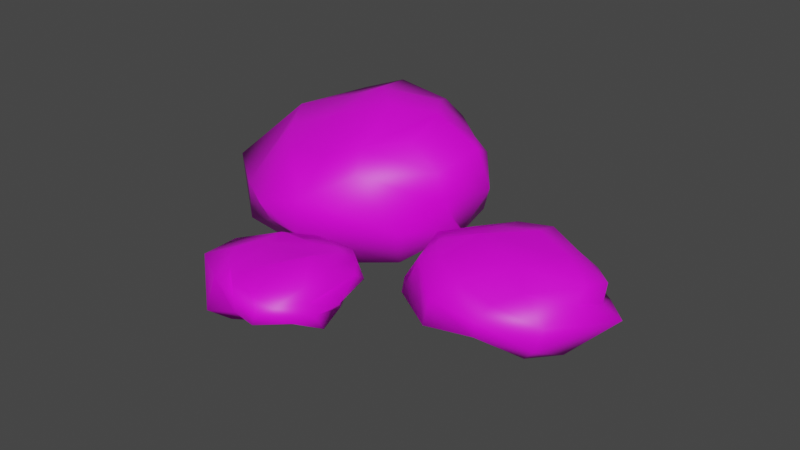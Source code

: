 # Source: rocks.blend  (saved by Blender 3.1.7; exported with 4.5.12 LTS)
import bpy
from mathutils import Matrix  # noqa: F401  (used for matrix-valued properties, if any)

bpy.ops.wm.read_factory_settings(use_empty=True)
scene = bpy.context.scene
scene.name = 'Scene'

# ---- collections
col_collection = bpy.data.collections.new('Collection'); scene.collection.children.link(col_collection)

# ---- images (referenced by path relative to the original .blend; pixels are not part of the script)
import os
ASSET_DIR = os.environ.get("B2B_ASSET_DIR", "")  # directory of the original .blend (textures are referenced by path, not embedded)
HERE = os.path.dirname(os.path.abspath(__file__))  # packed textures are extracted next to this script under _unpacked/

def load_image(name, relpath, width, height, colorspace="sRGB"):
    """Load a texture the original file referenced (path relative to the .blend, or extracted next to this script)."""
    p = next((c for c in (os.path.join(HERE, relpath), os.path.join(ASSET_DIR, relpath)) if relpath and os.path.exists(c)), "")
    if p:
        img = bpy.data.images.load(p, check_existing=True)
        img.name = name
    else:  # same state as the original file: an image datablock whose file is absent (Cycles renders it pink)
        img = bpy.data.images.new(name, width, height)
        img.source = "FILE"
        img.filepath = "//" + (relpath or name)
    img.colorspace_settings.name = colorspace
    return img
img_palette_png = load_image('palette.png', 'palette.png', 1024, 1024, 'sRGB')

# ---- materials (node trees are filled in below, after node groups)
mat_atlas = bpy.data.materials.new('Atlas')
mat_atlas.use_transparent_shadow = False

# ---- material node trees
mat_atlas.use_nodes = True; mat_atlas.node_tree.nodes.clear()
_N = mat_atlas.node_tree.nodes; _L = mat_atlas.node_tree.links
n0 = _N.new('ShaderNodeOutputMaterial'); n0.name = 'Material Output'; n0.location = (300, 300)
n1 = _N.new('ShaderNodeBsdfPrincipled'); n1.name = 'Principled BSDF'; n1.location = (10, 300)
n1.distribution = 'GGX'
n1.subsurface_method = 'RANDOM_WALK_SKIN'
n1.inputs[3].default_value = 1.45
n1.inputs[27].default_value = (0.0, 0.0, 0.0, 1.0)
n1.inputs[28].default_value = 1.0
n2 = _N.new('ShaderNodeMapping'); n2.name = 'Mapping'; n2.location = (-572, 305)
n2.width = 240
n3 = _N.new('ShaderNodeTexCoord'); n3.name = 'Texture Coordinate'; n3.location = (-772, 288)
n4 = _N.new('ShaderNodeTexImage'); n4.name = 'Image Texture'; n4.location = (-272, 276)
n4.image = img_palette_png
_L.new(n1.outputs[0], n0.inputs[0])
_L.new(n4.outputs[0], n1.inputs[0])
_L.new(n2.outputs[0], n4.inputs[0])
_L.new(n3.outputs[2], n2.inputs[0])
n0.is_active_output = True

# ---- world
world_world = bpy.data.worlds.new('World'); scene.world = world_world
world_world.use_nodes = True; world_world.node_tree.nodes.clear()
_N = world_world.node_tree.nodes; _L = world_world.node_tree.links
n0 = _N.new('ShaderNodeOutputWorld'); n0.name = 'World Output'; n0.location = (300, 300)
n1 = _N.new('ShaderNodeBackground'); n1.name = 'Background'; n1.location = (10, 300)
n1.inputs[0].default_value = (0.05088, 0.05088, 0.05088, 1.0)
_L.new(n1.outputs[0], n0.inputs[0])
n0.is_active_output = True
world_world.color = (0.05088, 0.05088, 0.05088)
world_world.use_sun_shadow = False
world_world.sun_shadow_jitter_overblur = 0.0

# ---- meshes
me_cube_001 = bpy.data.meshes.new('Cube.001')
me_cube_001.from_pydata([(-0.5268, 0.09227, -0.2051), (-0.6478, 0.1345, 0.2899), (-0.8694, 0.7111, -0.2179), (-1.031, 0.7437, 0.2114), (0.1449, 0.4452, -0.02005), (-0.1286, 0.3958, 0.3723), (-0.2905, 1.094, -0.04589), (-0.3603, 0.9639, 0.3603), (-0.7484, 0.4587, -0.2726), (-0.6877, 0.3081, -0.2602), (-0.6606, -0.009096, -0.04796), (-0.6648, -0.07235, 0.06687), (-0.8158, 0.3139, 0.3077), (-0.9641, 0.5338, 0.3112), (-1.121, 0.6997, 0.01646), (-1.02, 0.691, -0.1492), (-0.4677, 1.019, -0.1816), (-0.7289, 0.8646, -0.2468), (-0.8276, 0.8896, 0.3356), (-0.625, 0.9412, 0.4083), (-0.2984, 1.03, 0.2622), (-0.327, 1.141, 0.1116), (0.04093, 0.5841, -0.1196), (-0.06595, 0.9147, -0.1505), (-0.2446, 0.7502, 0.4402), (-0.1195, 0.5832, 0.4537), (0.0679, 0.3491, 0.28), (0.09166, 0.3596, 0.1326), (-0.3073, 0.1087, -0.2088), (-0.0957, 0.2783, -0.2049), (-0.2362, 0.1772, 0.3863), (-0.4194, 0.132, 0.3139), (-0.4954, 0.6151, 0.4892), (-0.3137, 0.4789, 0.4784), (-0.7553, 0.6845, 0.3635), (-0.5682, 0.3274, 0.4039), (-0.6513, 0.6551, -0.3553), (-0.4631, 0.3629, -0.2839), (-0.3898, 0.8704, -0.306), (-0.1883, 0.5294, -0.2884), (0.001248, 0.1428, 0.03339), (-0.4241, -0.07266, -0.01877), (-0.1928, 0.08959, 0.2852), (-0.3768, -0.08723, 0.1764), (-0.08751, 0.9571, 0.1437), (0.147, 0.6527, 0.1221), (-0.08713, 0.844, 0.2641), (0.1223, 0.5759, 0.3433), (-0.9136, 0.9382, -0.07727), (-0.5458, 0.9936, -0.02979), (-1.041, 0.8672, 0.1179), (-0.5996, 0.9686, 0.2443), (-0.8871, 0.07444, -0.1411), (-1.009, 0.3283, -0.2352), (-0.8754, 0.06016, 0.06443), (-1.138, 0.2618, 0.0771)], [], [(55, 13, 3, 14), (51, 19, 7, 20), (47, 25, 5, 26), (43, 31, 1, 11), (39, 22, 4, 29), (35, 12, 1, 31), (25, 33, 30, 5), (33, 35, 31, 30), (7, 19, 32, 24), (24, 32, 33, 25), (19, 18, 34, 32), (32, 34, 35, 33), (18, 3, 13, 34), (34, 13, 12, 35), (9, 37, 28, 0), (37, 39, 29, 28), (2, 17, 36, 8), (8, 36, 37, 9), (17, 16, 38, 36), (36, 38, 39, 37), (16, 6, 23, 38), (38, 23, 22, 39), (28, 41, 10, 0), (41, 43, 11, 10), (4, 27, 40, 29), (29, 40, 41, 28), (27, 26, 42, 40), (40, 42, 43, 41), (26, 5, 30, 42), (42, 30, 31, 43), (22, 45, 27, 4), (45, 47, 26, 27), (6, 21, 44, 23), (23, 44, 45, 22), (21, 20, 46, 44), (44, 46, 47, 45), (20, 7, 24, 46), (46, 24, 25, 47), (16, 49, 21, 6), (49, 51, 20, 21), (2, 15, 48, 17), (17, 48, 49, 16), (15, 14, 50, 48), (48, 50, 51, 49), (14, 3, 18, 50), (50, 18, 19, 51), (8, 53, 15, 2), (53, 55, 14, 15), (0, 10, 52, 9), (9, 52, 53, 8), (10, 11, 54, 52), (52, 54, 55, 53), (11, 1, 12, 54), (54, 12, 13, 55)])
me_cube_001.polygons.foreach_set('use_smooth', [True] * 54)
_uv = me_cube_001.uv_layers.new(name='UVMap')
_uv.uv.foreach_set('vector', [0.8199, 0.05583, 0.8199, 0.05583, 0.8199, 0.05583, 0.8199, 0.05583, 0.8199, 0.05583, 0.8199, 0.05583, 0.8199, 0.05583, 0.8199, 0.05583, 0.8199, 0.05583, 0.8199, 0.05583, 0.8199, 0.05583, 0.8199, 0.05583, 0.8199, 0.05583, 0.8199, 0.05583, 0.8199, 0.05583, 0.8199, 0.05583, 0.8199, 0.05583, 0.8199, 0.05583, 0.8199, 0.05583, 0.8199, 0.05583, 0.8199, 0.05583, 0.8199, 0.05583, 0.8199, 0.05583, 0.8199, 0.05583, 0.8199, 0.05583, 0.8199, 0.05583, 0.8199, 0.05583, 0.8199, 0.05583, 0.8199, 0.05583, 0.8199, 0.05583, 0.8199, 0.05583, 0.8199, 0.05583, 0.8199, 0.05583, 0.8199, 0.05583, 0.8199, 0.05583, 0.8199, 0.05583, 0.8199, 0.05583, 0.8199, 0.05583, 0.8199, 0.05583, 0.8199, 0.05583, 0.8199, 0.05583, 0.8199, 0.05583, 0.8199, 0.05583, 0.8199, 0.05583, 0.8199, 0.05583, 0.8199, 0.05583, 0.8199, 0.05583, 0.8199, 0.05583, 0.8199, 0.05583, 0.8199, 0.05583, 0.8199, 0.05583, 0.8199, 0.05583, 0.8199, 0.05583, 0.8199, 0.05583, 0.8199, 0.05583, 0.8199, 0.05583, 0.8199, 0.05583, 0.8199, 0.05583, 0.8199, 0.05583, 0.8199, 0.05583, 0.8199, 0.05583, 0.8199, 0.05583, 0.8199, 0.05583, 0.8199, 0.05583, 0.8199, 0.05583, 0.8199, 0.05583, 0.8199, 0.05583, 0.8199, 0.05583, 0.8199, 0.05583, 0.8199, 0.05583, 0.8199, 0.05583, 0.8199, 0.05583, 0.8199, 0.05583, 0.8199, 0.05583, 0.8199, 0.05583, 0.8199, 0.05583, 0.8199, 0.05583, 0.8199, 0.05583, 0.8199, 0.05583, 0.8199, 0.05583, 0.8199, 0.05583, 0.8199, 0.05583, 0.8199, 0.05583, 0.8199, 0.05583, 0.8199, 0.05583, 0.8199, 0.05583, 0.8199, 0.05583, 0.8199, 0.05583, 0.8199, 0.05583, 0.8199, 0.05583, 0.8199, 0.05583, 0.8199, 0.05583, 0.8199, 0.05583, 0.8199, 0.05583, 0.8199, 0.05583, 0.8199, 0.05583, 0.8199, 0.05583, 0.8199, 0.05583, 0.8199, 0.05583, 0.8199, 0.05583, 0.8199, 0.05583, 0.8199, 0.05583, 0.8199, 0.05583, 0.8199, 0.05583, 0.8199, 0.05583, 0.8199, 0.05583, 0.8199, 0.05583, 0.8199, 0.05583, 0.8199, 0.05583, 0.8199, 0.05583, 0.8199, 0.05583, 0.8199, 0.05583, 0.8199, 0.05583, 0.8199, 0.05583, 0.8199, 0.05583, 0.8199, 0.05583, 0.8199, 0.05583, 0.8199, 0.05583, 0.8199, 0.05583, 0.8199, 0.05583, 0.8199, 0.05583, 0.8199, 0.05583, 0.8199, 0.05583, 0.8199, 0.05583, 0.8199, 0.05583, 0.8199, 0.05583, 0.8199, 0.05583, 0.8199, 0.05583, 0.8199, 0.05583, 0.8199, 0.05583, 0.8199, 0.05583, 0.8199, 0.05583, 0.8199, 0.05583, 0.8199, 0.05583, 0.8199, 0.05583, 0.8199, 0.05583, 0.8199, 0.05583, 0.8199, 0.05583, 0.8199, 0.05583, 0.8199, 0.05583, 0.8199, 0.05583, 0.8199, 0.05583, 0.8199, 0.05583, 0.8199, 0.05583, 0.8199, 0.05583, 0.8199, 0.05583, 0.8199, 0.05583, 0.8199, 0.05583, 0.8199, 0.05583, 0.8199, 0.05583, 0.8199, 0.05583, 0.8199, 0.05583, 0.8199, 0.05583, 0.8199, 0.05583, 0.8199, 0.05583, 0.8199, 0.05583, 0.8199, 0.05583, 0.8199, 0.05583, 0.8199, 0.05583, 0.8199, 0.05583, 0.8199, 0.05583, 0.8199, 0.05583, 0.8199, 0.05583, 0.8199, 0.05583, 0.8199, 0.05583, 0.8199, 0.05583, 0.8199, 0.05583, 0.8199, 0.05583, 0.8199, 0.05583, 0.8199, 0.05583, 0.8199, 0.05583, 0.8199, 0.05583, 0.8199, 0.05583, 0.8199, 0.05583, 0.8199, 0.05583, 0.8199, 0.05583, 0.8199, 0.05583, 0.8199, 0.05583, 0.8199, 0.05583, 0.8199, 0.05583, 0.8199, 0.05583, 0.8199, 0.05583, 0.8199, 0.05583, 0.8199, 0.05583, 0.8199, 0.05583, 0.8199, 0.05583, 0.8199, 0.05583, 0.8199, 0.05583, 0.8199, 0.05583, 0.8199, 0.05583, 0.8199, 0.05583, 0.8199, 0.05583, 0.8199, 0.05583, 0.8199, 0.05583, 0.8199, 0.05583, 0.8199, 0.05583, 0.8199, 0.05583, 0.8199, 0.05583, 0.8199, 0.05583, 0.8199, 0.05583, 0.8199, 0.05583, 0.8199, 0.05583, 0.8199, 0.05583, 0.8199, 0.05583, 0.8199, 0.05583, 0.8199, 0.05583, 0.8199, 0.05583, 0.8199, 0.05583, 0.8199, 0.05583, 0.8199, 0.05583, 0.8199, 0.05583, 0.8199, 0.05583, 0.8199, 0.05583, 0.8199, 0.05583, 0.8199, 0.05583, 0.8199, 0.05583])
me_cube_001.materials.append(mat_atlas)
me_cube_001.use_remesh_fix_poles = True
me_cube_001.use_remesh_preserve_attributes = False
me_cube_001.update()
me_cube_002 = bpy.data.meshes.new('Cube.002')
me_cube_002.from_pydata([(0.1913, 0.0613, -0.1275), (0.2707, 0.1454, -0.1325), (0.1823, -0.02126, -0.04936), (0.3317, -0.01549, -0.1151), (0.5193, -0.1237, -0.1457), (0.3793, 0.1308, -0.1922), (0.2427, -0.1141, -0.06091), (0.4625, -0.2438, -0.07842), (0.2628, -0.02662, 0.06456), (0.1992, 0.0652, 0.02885), (0.4902, -0.2382, 0.05415), (0.4375, -0.09143, 0.1754), (0.2871, 0.09118, 0.1324), (0.5732, -0.1709, 0.1379), (0.5001, 0.0854, 0.2279), (0.6749, 0.2662, 0.2241), (0.7213, 0.03982, 0.166), (0.2798, 0.1375, 0.1108), (0.424, 0.3099, 0.1485), (0.165, 0.2346, 0.06471), (0.2617, 0.3791, 0.06639), (0.1065, 0.1719, -0.06459), (0.3721, 0.3831, -0.05622), (0.4448, 0.493, -0.03547), (0.3151, 0.2765, -0.1671), (0.5647, 0.3845, -0.1539), (0.4813, 0.2852, -0.2137), (0.6544, 0.4124, -0.1566), (0.7282, 0.1114, -0.2), (0.8532, 0.3234, -0.152), (0.6923, 0.06688, -0.194), (0.9746, 0.02371, -0.1413), (0.9667, 0.2429, -0.1396), (0.8723, -0.1074, -0.1361), (1.13, 0.1984, -0.001374), (1.006, 0.3204, -0.006698), (0.9361, -0.1413, -0.06278), (0.9995, 0.04676, 0.08545), (1.035, 0.199, 0.0381), (0.971, -0.1372, 0.05463), (1.009, 0.09152, 0.1579), (1.028, 0.2411, 0.1163), (0.8295, -0.07046, 0.1343), (0.8458, 0.2295, 0.1752), (0.8237, 0.3453, 0.1478), (0.6463, 0.4257, 0.1738), (0.894, 0.3934, 0.07444), (0.7908, 0.445, 0.05661), (0.924, 0.4094, -0.03694), (0.629, 0.5166, -0.01045), (0.4836, 0.4866, 0.04369), (0.4532, 0.4384, 0.1303), (0.7448, -0.1704, 0.09833), (0.7283, -0.2524, 0.04439), (0.7082, -0.2329, -0.04024), (0.7379, -0.1256, -0.09158)], [], [(0, 2, 21, 1), (1, 5, 3, 0), (3, 6, 2, 0), (4, 7, 6, 3), (5, 30, 4, 3), (6, 8, 9, 2), (7, 10, 8, 6), (8, 11, 12, 9), (10, 13, 11, 8), (14, 17, 12, 11), (16, 14, 11, 13), (15, 18, 17, 14), (43, 15, 14, 16), (9, 12, 17, 19), (19, 17, 18, 20), (2, 9, 19, 21), (21, 19, 20, 22), (1, 21, 22, 24), (22, 20, 50, 23), (24, 22, 23, 25), (25, 27, 26, 24), (24, 26, 5, 1), (27, 29, 28, 26), (26, 28, 30, 5), (29, 32, 31, 28), (28, 31, 33, 30), (32, 35, 34, 31), (31, 34, 36, 33), (35, 38, 37, 34), (34, 37, 39, 36), (38, 41, 40, 37), (37, 40, 42, 39), (41, 44, 43, 40), (40, 43, 16, 42), (44, 45, 15, 43), (46, 44, 41, 38), (47, 45, 44, 46), (48, 46, 38, 35), (49, 47, 46, 48), (29, 48, 35, 32), (27, 49, 48, 29), (23, 50, 47, 49), (25, 23, 49, 27), (50, 51, 45, 47), (20, 18, 51, 50), (45, 51, 18, 15), (42, 16, 13, 52), (39, 42, 52, 53), (53, 52, 13, 10), (36, 39, 53, 54), (54, 53, 10, 7), (33, 36, 54, 55), (55, 54, 7, 4), (30, 33, 55, 4)])
me_cube_002.polygons.foreach_set('use_smooth', [True] * 54)
_uv = me_cube_002.uv_layers.new(name='UVMap')
_uv.uv.foreach_set('vector', [0.8199, 0.05583, 0.8199, 0.05583, 0.8199, 0.05583, 0.8199, 0.05583, 0.8199, 0.05583, 0.8199, 0.05583, 0.8199, 0.05583, 0.8199, 0.05583, 0.8199, 0.05583, 0.8199, 0.05583, 0.8199, 0.05583, 0.8199, 0.05583, 0.8199, 0.05583, 0.8199, 0.05583, 0.8199, 0.05583, 0.8199, 0.05583, 0.8199, 0.05583, 0.8199, 0.05583, 0.8199, 0.05583, 0.8199, 0.05583, 0.8199, 0.05583, 0.8199, 0.05583, 0.8199, 0.05583, 0.8199, 0.05583, 0.8199, 0.05583, 0.8199, 0.05583, 0.8199, 0.05583, 0.8199, 0.05583, 0.8199, 0.05583, 0.8199, 0.05583, 0.8199, 0.05583, 0.8199, 0.05583, 0.8199, 0.05583, 0.8199, 0.05583, 0.8199, 0.05583, 0.8199, 0.05583, 0.8199, 0.05583, 0.8199, 0.05583, 0.8199, 0.05583, 0.8199, 0.05583, 0.8199, 0.05583, 0.8199, 0.05583, 0.8199, 0.05583, 0.8199, 0.05583, 0.8199, 0.05583, 0.8199, 0.05583, 0.8199, 0.05583, 0.8199, 0.05583, 0.8199, 0.05583, 0.8199, 0.05583, 0.8199, 0.05583, 0.8199, 0.05583, 0.8199, 0.05583, 0.8199, 0.05583, 0.8199, 0.05583, 0.8199, 0.05583, 0.8199, 0.05583, 0.8199, 0.05583, 0.8199, 0.05583, 0.8199, 0.05583, 0.8199, 0.05583, 0.8199, 0.05583, 0.8199, 0.05583, 0.8199, 0.05583, 0.8199, 0.05583, 0.8199, 0.05583, 0.8199, 0.05583, 0.8199, 0.05583, 0.8199, 0.05583, 0.8199, 0.05583, 0.8199, 0.05583, 0.8199, 0.05583, 0.8199, 0.05583, 0.8199, 0.05583, 0.8199, 0.05583, 0.8199, 0.05583, 0.8199, 0.05583, 0.8199, 0.05583, 0.8199, 0.05583, 0.8199, 0.05583, 0.8199, 0.05583, 0.8199, 0.05583, 0.8199, 0.05583, 0.8199, 0.05583, 0.8199, 0.05583, 0.8199, 0.05583, 0.8199, 0.05583, 0.8199, 0.05583, 0.8199, 0.05583, 0.8199, 0.05583, 0.8199, 0.05583, 0.8199, 0.05583, 0.8199, 0.05583, 0.8199, 0.05583, 0.8199, 0.05583, 0.8199, 0.05583, 0.8199, 0.05583, 0.8199, 0.05583, 0.8199, 0.05583, 0.8199, 0.05583, 0.8199, 0.05583, 0.8199, 0.05583, 0.8199, 0.05583, 0.8199, 0.05583, 0.8199, 0.05583, 0.8199, 0.05583, 0.8199, 0.05583, 0.8199, 0.05583, 0.8199, 0.05583, 0.8199, 0.05583, 0.8199, 0.05583, 0.8199, 0.05583, 0.8199, 0.05583, 0.8199, 0.05583, 0.8199, 0.05583, 0.8199, 0.05583, 0.8199, 0.05583, 0.8199, 0.05583, 0.8199, 0.05583, 0.8199, 0.05583, 0.8199, 0.05583, 0.8199, 0.05583, 0.8199, 0.05583, 0.8199, 0.05583, 0.8199, 0.05583, 0.8199, 0.05583, 0.8199, 0.05583, 0.8199, 0.05583, 0.8199, 0.05583, 0.8199, 0.05583, 0.8199, 0.05583, 0.8199, 0.05583, 0.8199, 0.05583, 0.8199, 0.05583, 0.8199, 0.05583, 0.8199, 0.05583, 0.8199, 0.05583, 0.8199, 0.05583, 0.8199, 0.05583, 0.8199, 0.05583, 0.8199, 0.05583, 0.8199, 0.05583, 0.8199, 0.05583, 0.8199, 0.05583, 0.8199, 0.05583, 0.8199, 0.05583, 0.8199, 0.05583, 0.8199, 0.05583, 0.8199, 0.05583, 0.8199, 0.05583, 0.8199, 0.05583, 0.8199, 0.05583, 0.8199, 0.05583, 0.8199, 0.05583, 0.8199, 0.05583, 0.8199, 0.05583, 0.8199, 0.05583, 0.8199, 0.05583, 0.8199, 0.05583, 0.8199, 0.05583, 0.8199, 0.05583, 0.8199, 0.05583, 0.8199, 0.05583, 0.8199, 0.05583, 0.8199, 0.05583, 0.8199, 0.05583, 0.8199, 0.05583, 0.8199, 0.05583, 0.8199, 0.05583, 0.8199, 0.05583, 0.8199, 0.05583, 0.8199, 0.05583, 0.8199, 0.05583, 0.8199, 0.05583, 0.8199, 0.05583, 0.8199, 0.05583, 0.8199, 0.05583, 0.8199, 0.05583, 0.8199, 0.05583, 0.8199, 0.05583, 0.8199, 0.05583, 0.8199, 0.05583, 0.8199, 0.05583, 0.8199, 0.05583, 0.8199, 0.05583, 0.8199, 0.05583, 0.8199, 0.05583, 0.8199, 0.05583, 0.8199, 0.05583, 0.8199, 0.05583, 0.8199, 0.05583, 0.8199, 0.05583, 0.8199, 0.05583, 0.8199, 0.05583, 0.8199, 0.05583, 0.8199, 0.05583, 0.8199, 0.05583, 0.8199, 0.05583, 0.8199, 0.05583, 0.8199, 0.05583, 0.8199, 0.05583, 0.8199, 0.05583, 0.8199, 0.05583, 0.8199, 0.05583, 0.8199, 0.05583, 0.8199, 0.05583, 0.8199, 0.05583, 0.8199, 0.05583, 0.8199, 0.05583, 0.8199, 0.05583, 0.8199, 0.05583, 0.8199, 0.05583, 0.8199, 0.05583, 0.8199, 0.05583, 0.8199, 0.05583, 0.8199, 0.05583])
me_cube_002.materials.append(mat_atlas)
me_cube_002.use_remesh_fix_poles = True
me_cube_002.use_remesh_preserve_attributes = False
me_cube_002.update()
me_cube_003 = bpy.data.meshes.new('Cube.003')
me_cube_003.from_pydata([(-0.1271, -0.7508, -0.03973), (-0.2146, -0.6286, -0.03691), (-0.1113, -0.7457, -0.003725), (-0.0568, -0.7333, -0.02427), (0.1057, -0.5913, -0.04868), (-0.1851, -0.6133, -0.06341), (0.00164, -0.757, -0.01474), (0.1528, -0.6909, 0.02158), (0.05633, -0.782, 0.07445), (-0.09376, -0.7605, 0.07837), (0.09521, -0.7291, 0.08623), (-0.04794, -0.7098, 0.09677), (-0.1209, -0.7391, 0.1298), (0.1362, -0.5931, 0.132), (-0.1572, -0.6653, 0.1341), (-0.2286, -0.4203, 0.1435), (0.03757, -0.4652, 0.1853), (-0.2338, -0.6455, 0.1167), (-0.3192, -0.5326, 0.1366), (-0.2749, -0.7001, 0.08449), (-0.4385, -0.6087, 0.09456), (-0.2216, -0.7972, -0.01351), (-0.4442, -0.5591, -0.03916), (-0.4482, -0.4191, 0.003579), (-0.3218, -0.4923, -0.05704), (-0.3464, -0.3754, -0.05567), (-0.2828, -0.4839, -0.09118), (-0.3311, -0.3435, -0.03604), (-0.1199, -0.3643, -0.08488), (-0.1996, -0.2364, -0.05922), (0.02686, -0.3919, -0.09414), (0.06195, -0.2643, -0.0712), (-0.08111, -0.1848, -0.04751), (0.1387, -0.3839, -0.04916), (0.1251, -0.2209, 0.007404), (-0.04615, -0.134, 0.01375), (0.1846, -0.4438, 0.008723), (0.06836, -0.2061, 0.08109), (-0.02018, -0.1284, 0.05836), (0.1477, -0.2997, 0.07132), (0.03276, -0.2736, 0.1207), (-0.0148, -0.2257, 0.1089), (0.1037, -0.4001, 0.1255), (-0.03325, -0.3591, 0.1264), (-0.1542, -0.2541, 0.09817), (-0.2606, -0.3206, 0.1437), (-0.22, -0.1444, 0.06923), (-0.3053, -0.2147, 0.0805), (-0.1975, -0.1303, 0.001237), (-0.366, -0.2657, -0.01186), (-0.4589, -0.4112, 0.08294), (-0.3132, -0.3703, 0.1217), (0.1623, -0.4826, 0.08837), (0.1627, -0.5919, 0.07136), (0.2049, -0.6058, 0.03436), (0.2112, -0.5641, -0.04203)], [], [(0, 2, 21, 1), (1, 5, 3, 0), (3, 6, 2, 0), (4, 7, 6, 3), (5, 30, 4, 3), (6, 8, 9, 2), (7, 10, 8, 6), (8, 11, 12, 9), (10, 13, 11, 8), (14, 17, 12, 11), (16, 14, 11, 13), (15, 18, 17, 14), (43, 15, 14, 16), (9, 12, 17, 19), (19, 17, 18, 20), (2, 9, 19, 21), (21, 19, 20, 22), (1, 21, 22, 24), (22, 20, 50, 23), (24, 22, 23, 25), (25, 27, 26, 24), (24, 26, 5, 1), (27, 29, 28, 26), (26, 28, 30, 5), (29, 32, 31, 28), (28, 31, 33, 30), (32, 35, 34, 31), (31, 34, 36, 33), (35, 38, 37, 34), (34, 37, 39, 36), (38, 41, 40, 37), (37, 40, 42, 39), (41, 44, 43, 40), (40, 43, 16, 42), (44, 45, 15, 43), (46, 44, 41, 38), (47, 45, 44, 46), (48, 46, 38, 35), (49, 47, 46, 48), (29, 48, 35, 32), (27, 49, 48, 29), (23, 50, 47, 49), (25, 23, 49, 27), (50, 51, 45, 47), (20, 18, 51, 50), (45, 51, 18, 15), (42, 16, 13, 52), (39, 42, 52, 53), (53, 52, 13, 10), (36, 39, 53, 54), (54, 53, 10, 7), (33, 36, 54, 55), (55, 54, 7, 4), (30, 33, 55, 4)])
me_cube_003.polygons.foreach_set('use_smooth', [True] * 54)
_uv = me_cube_003.uv_layers.new(name='UVMap')
_uv.uv.foreach_set('vector', [0.8199, 0.05583, 0.8199, 0.05583, 0.8199, 0.05583, 0.8199, 0.05583, 0.8199, 0.05583, 0.8199, 0.05583, 0.8199, 0.05583, 0.8199, 0.05583, 0.8199, 0.05583, 0.8199, 0.05583, 0.8199, 0.05583, 0.8199, 0.05583, 0.8199, 0.05583, 0.8199, 0.05583, 0.8199, 0.05583, 0.8199, 0.05583, 0.8199, 0.05583, 0.8199, 0.05583, 0.8199, 0.05583, 0.8199, 0.05583, 0.8199, 0.05583, 0.8199, 0.05583, 0.8199, 0.05583, 0.8199, 0.05583, 0.8199, 0.05583, 0.8199, 0.05583, 0.8199, 0.05583, 0.8199, 0.05583, 0.8199, 0.05583, 0.8199, 0.05583, 0.8199, 0.05583, 0.8199, 0.05583, 0.8199, 0.05583, 0.8199, 0.05583, 0.8199, 0.05583, 0.8199, 0.05583, 0.8199, 0.05583, 0.8199, 0.05583, 0.8199, 0.05583, 0.8199, 0.05583, 0.8199, 0.05583, 0.8199, 0.05583, 0.8199, 0.05583, 0.8199, 0.05583, 0.8199, 0.05583, 0.8199, 0.05583, 0.8199, 0.05583, 0.8199, 0.05583, 0.8199, 0.05583, 0.8199, 0.05583, 0.8199, 0.05583, 0.8199, 0.05583, 0.8199, 0.05583, 0.8199, 0.05583, 0.8199, 0.05583, 0.8199, 0.05583, 0.8199, 0.05583, 0.8199, 0.05583, 0.8199, 0.05583, 0.8199, 0.05583, 0.8199, 0.05583, 0.8199, 0.05583, 0.8199, 0.05583, 0.8199, 0.05583, 0.8199, 0.05583, 0.8199, 0.05583, 0.8199, 0.05583, 0.8199, 0.05583, 0.8199, 0.05583, 0.8199, 0.05583, 0.8199, 0.05583, 0.8199, 0.05583, 0.8199, 0.05583, 0.8199, 0.05583, 0.8199, 0.05583, 0.8199, 0.05583, 0.8199, 0.05583, 0.8199, 0.05583, 0.8199, 0.05583, 0.8199, 0.05583, 0.8199, 0.05583, 0.8199, 0.05583, 0.8199, 0.05583, 0.8199, 0.05583, 0.8199, 0.05583, 0.8199, 0.05583, 0.8199, 0.05583, 0.8199, 0.05583, 0.8199, 0.05583, 0.8199, 0.05583, 0.8199, 0.05583, 0.8199, 0.05583, 0.8199, 0.05583, 0.8199, 0.05583, 0.8199, 0.05583, 0.8199, 0.05583, 0.8199, 0.05583, 0.8199, 0.05583, 0.8199, 0.05583, 0.8199, 0.05583, 0.8199, 0.05583, 0.8199, 0.05583, 0.8199, 0.05583, 0.8199, 0.05583, 0.8199, 0.05583, 0.8199, 0.05583, 0.8199, 0.05583, 0.8199, 0.05583, 0.8199, 0.05583, 0.8199, 0.05583, 0.8199, 0.05583, 0.8199, 0.05583, 0.8199, 0.05583, 0.8199, 0.05583, 0.8199, 0.05583, 0.8199, 0.05583, 0.8199, 0.05583, 0.8199, 0.05583, 0.8199, 0.05583, 0.8199, 0.05583, 0.8199, 0.05583, 0.8199, 0.05583, 0.8199, 0.05583, 0.8199, 0.05583, 0.8199, 0.05583, 0.8199, 0.05583, 0.8199, 0.05583, 0.8199, 0.05583, 0.8199, 0.05583, 0.8199, 0.05583, 0.8199, 0.05583, 0.8199, 0.05583, 0.8199, 0.05583, 0.8199, 0.05583, 0.8199, 0.05583, 0.8199, 0.05583, 0.8199, 0.05583, 0.8199, 0.05583, 0.8199, 0.05583, 0.8199, 0.05583, 0.8199, 0.05583, 0.8199, 0.05583, 0.8199, 0.05583, 0.8199, 0.05583, 0.8199, 0.05583, 0.8199, 0.05583, 0.8199, 0.05583, 0.8199, 0.05583, 0.8199, 0.05583, 0.8199, 0.05583, 0.8199, 0.05583, 0.8199, 0.05583, 0.8199, 0.05583, 0.8199, 0.05583, 0.8199, 0.05583, 0.8199, 0.05583, 0.8199, 0.05583, 0.8199, 0.05583, 0.8199, 0.05583, 0.8199, 0.05583, 0.8199, 0.05583, 0.8199, 0.05583, 0.8199, 0.05583, 0.8199, 0.05583, 0.8199, 0.05583, 0.8199, 0.05583, 0.8199, 0.05583, 0.8199, 0.05583, 0.8199, 0.05583, 0.8199, 0.05583, 0.8199, 0.05583, 0.8199, 0.05583, 0.8199, 0.05583, 0.8199, 0.05583, 0.8199, 0.05583, 0.8199, 0.05583, 0.8199, 0.05583, 0.8199, 0.05583, 0.8199, 0.05583, 0.8199, 0.05583, 0.8199, 0.05583, 0.8199, 0.05583, 0.8199, 0.05583, 0.8199, 0.05583, 0.8199, 0.05583, 0.8199, 0.05583, 0.8199, 0.05583, 0.8199, 0.05583, 0.8199, 0.05583, 0.8199, 0.05583, 0.8199, 0.05583, 0.8199, 0.05583, 0.8199, 0.05583, 0.8199, 0.05583, 0.8199, 0.05583, 0.8199, 0.05583, 0.8199, 0.05583, 0.8199, 0.05583, 0.8199, 0.05583, 0.8199, 0.05583, 0.8199, 0.05583, 0.8199, 0.05583, 0.8199, 0.05583, 0.8199, 0.05583, 0.8199, 0.05583, 0.8199, 0.05583, 0.8199, 0.05583, 0.8199, 0.05583, 0.8199, 0.05583, 0.8199, 0.05583, 0.8199, 0.05583, 0.8199, 0.05583, 0.8199, 0.05583, 0.8199, 0.05583, 0.8199, 0.05583, 0.8199, 0.05583])
me_cube_003.materials.append(mat_atlas)
me_cube_003.use_remesh_fix_poles = True
me_cube_003.use_remesh_preserve_attributes = False
me_cube_003.update()

# ---- objects
ob_rocks = bpy.data.objects.new('Rocks', me_cube_001)
ob_rocks1 = bpy.data.objects.new('Rocks1', me_cube_002)
ob_rocks2 = bpy.data.objects.new('Rocks2', me_cube_003)

# ---- transforms, parenting, visibility, modifiers, constraints
ob_rocks.location = (0.0, 0.0, 0.0)
ob_rocks1.location = (0.0, 0.0, 0.0)
ob_rocks2.location = (0.0, 0.0, 0.0)

# ---- collection membership
col_collection.objects.link(ob_rocks)
col_collection.objects.link(ob_rocks1)
col_collection.objects.link(ob_rocks2)

# ---- scene / render settings (as saved in the file)
scene.frame_start = 1; scene.frame_end = 250; scene.frame_set(1)
scene.render.engine = 'BLENDER_EEVEE_NEXT'
scene.cycles.sampling_pattern = 'TABULATED_SOBOL'
scene.cycles.use_light_tree = False
scene.view_settings.view_transform = 'Filmic'
bpy.context.view_layer.update()

# ---- added for rendering (the .blend has no active camera and no usable light): camera, sun
cam_auto = bpy.data.cameras.new('AutoCamera')
cam_auto.lens = 50.0
cam_auto.sensor_width = 36.0
cam_auto.clip_end = 1000.0
ob_auto_camera = bpy.data.objects.new('AutoCamera', cam_auto)
scene.collection.objects.link(ob_auto_camera)
ob_auto_camera.location = (2.86409, -3.27014, 2.36156)
ob_auto_camera.rotation_euler = (1.09748, -7.21219e-08, 0.694738)
scene.camera = ob_auto_camera
light_auto_sun = bpy.data.lights.new('AutoSun', 'SUN')
light_auto_sun.energy = 3.0
light_auto_sun.angle = 0.0523599
ob_auto_sun = bpy.data.objects.new('AutoSun', light_auto_sun)
scene.collection.objects.link(ob_auto_sun)
ob_auto_sun.rotation_euler = (0.872665, 0.174533, 0.523599)
bpy.context.view_layer.update()
